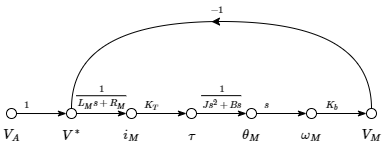

The diagram above was exported from draw.io. Its source (the exported page's mxGraphModel, read from the mxfile embedded in the PNG):
<mxGraphModel dx="910" dy="422" grid="1" gridSize="10" guides="1" tooltips="1" connect="1" arrows="1" fold="1" page="1" pageScale="1" pageWidth="850" pageHeight="1100" math="1" shadow="0">
  <root>
    <mxCell id="0" />
    <mxCell id="1" parent="0" />
    <mxCell id="tlxPFwSxCGy4zHDChfML-29" value="" style="group" vertex="1" connectable="0" parent="1">
      <mxGeometry x="350" y="210" width="370" height="117" as="geometry" />
    </mxCell>
    <mxCell id="c0mRD432hfahvhjgJ5_6-85" value="&lt;br style=&quot;white-space: normal&quot;&gt;&lt;span style=&quot;white-space: normal&quot;&gt;&lt;br&gt;&lt;br&gt;$$V^*$$&lt;/span&gt;" style="ellipse;whiteSpace=wrap;html=1;shadow=0;" parent="tlxPFwSxCGy4zHDChfML-29" vertex="1">
      <mxGeometry x="60" y="107" width="10" height="10" as="geometry" />
    </mxCell>
    <mxCell id="c0mRD432hfahvhjgJ5_6-87" value="&lt;br&gt;&lt;br style=&quot;white-space: normal&quot;&gt;&lt;br style=&quot;white-space: normal&quot;&gt;&lt;span style=&quot;white-space: normal&quot;&gt;$$i_M$$&lt;/span&gt;" style="ellipse;whiteSpace=wrap;html=1;shadow=0;" parent="tlxPFwSxCGy4zHDChfML-29" vertex="1">
      <mxGeometry x="120" y="107" width="10" height="10" as="geometry" />
    </mxCell>
    <mxCell id="c0mRD432hfahvhjgJ5_6-88" style="edgeStyle=orthogonalEdgeStyle;orthogonalLoop=1;jettySize=auto;html=1;exitX=1;exitY=0.5;exitDx=0;exitDy=0;entryX=0;entryY=0.5;entryDx=0;entryDy=0;endArrow=classicThin;endFill=1;startArrow=none;startFill=0;rounded=0;jumpStyle=none;anchorPointDirection=1;backgroundOutline=0;movable=0;shadow=0;" parent="tlxPFwSxCGy4zHDChfML-29" source="c0mRD432hfahvhjgJ5_6-85" target="c0mRD432hfahvhjgJ5_6-87" edge="1">
      <mxGeometry relative="1" as="geometry" />
    </mxCell>
    <mxCell id="c0mRD432hfahvhjgJ5_6-90" value="&lt;br&gt;&lt;br style=&quot;white-space: normal&quot;&gt;&lt;br style=&quot;white-space: normal&quot;&gt;&lt;span style=&quot;white-space: normal&quot;&gt;$$\tau$$&lt;/span&gt;" style="ellipse;whiteSpace=wrap;html=1;shadow=0;" parent="tlxPFwSxCGy4zHDChfML-29" vertex="1">
      <mxGeometry x="180" y="107" width="10" height="10" as="geometry" />
    </mxCell>
    <mxCell id="c0mRD432hfahvhjgJ5_6-91" style="edgeStyle=orthogonalEdgeStyle;orthogonalLoop=1;jettySize=auto;html=1;entryX=0;entryY=0.5;entryDx=0;entryDy=0;endArrow=classicThin;endFill=1;startArrow=none;startFill=0;rounded=0;jumpStyle=none;anchorPointDirection=1;backgroundOutline=0;movable=0;shadow=0;" parent="tlxPFwSxCGy4zHDChfML-29" source="c0mRD432hfahvhjgJ5_6-87" target="c0mRD432hfahvhjgJ5_6-90" edge="1">
      <mxGeometry relative="1" as="geometry" />
    </mxCell>
    <mxCell id="c0mRD432hfahvhjgJ5_6-93" value="&lt;br&gt;&lt;br&gt;&lt;br style=&quot;white-space: normal&quot;&gt;&lt;span style=&quot;white-space: normal&quot;&gt;$$\theta_M$$&lt;/span&gt;" style="ellipse;whiteSpace=wrap;html=1;shadow=0;" parent="tlxPFwSxCGy4zHDChfML-29" vertex="1">
      <mxGeometry x="240" y="107" width="10" height="10" as="geometry" />
    </mxCell>
    <mxCell id="c0mRD432hfahvhjgJ5_6-94" style="edgeStyle=orthogonalEdgeStyle;orthogonalLoop=1;jettySize=auto;html=1;entryX=0;entryY=0.5;entryDx=0;entryDy=0;endArrow=classicThin;endFill=1;startArrow=none;startFill=0;rounded=0;jumpStyle=none;anchorPointDirection=1;backgroundOutline=0;movable=0;shadow=0;" parent="tlxPFwSxCGy4zHDChfML-29" source="c0mRD432hfahvhjgJ5_6-90" target="c0mRD432hfahvhjgJ5_6-93" edge="1">
      <mxGeometry relative="1" as="geometry" />
    </mxCell>
    <mxCell id="c0mRD432hfahvhjgJ5_6-96" style="edgeStyle=orthogonalEdgeStyle;curved=1;rounded=0;jumpStyle=none;orthogonalLoop=1;jettySize=auto;html=1;exitX=0.5;exitY=0;exitDx=0;exitDy=0;entryX=0.5;entryY=0;entryDx=0;entryDy=0;startArrow=none;startFill=0;endArrow=none;endFill=0;comic=0;shadow=0;" parent="tlxPFwSxCGy4zHDChfML-29" source="Ta2ON5GeLEbW8EAHknZH-8" target="c0mRD432hfahvhjgJ5_6-85" edge="1">
      <mxGeometry relative="1" as="geometry">
        <Array as="points">
          <mxPoint x="365" y="20" />
          <mxPoint x="65" y="20" />
        </Array>
      </mxGeometry>
    </mxCell>
    <mxCell id="c0mRD432hfahvhjgJ5_6-98" value="&lt;br&gt;&lt;br style=&quot;white-space: normal&quot;&gt;&lt;br style=&quot;white-space: normal&quot;&gt;&lt;span style=&quot;white-space: normal&quot;&gt;$$\omega_M$$&lt;/span&gt;" style="ellipse;whiteSpace=wrap;html=1;align=center;labelPosition=center;verticalLabelPosition=middle;verticalAlign=middle;shadow=0;" parent="tlxPFwSxCGy4zHDChfML-29" vertex="1">
      <mxGeometry x="300" y="107" width="10" height="10" as="geometry" />
    </mxCell>
    <mxCell id="c0mRD432hfahvhjgJ5_6-99" style="edgeStyle=orthogonalEdgeStyle;orthogonalLoop=1;jettySize=auto;html=1;exitX=1;exitY=0.5;exitDx=0;exitDy=0;entryX=0;entryY=0.5;entryDx=0;entryDy=0;endArrow=classicThin;endFill=1;startArrow=none;startFill=0;rounded=0;jumpStyle=none;anchorPointDirection=1;backgroundOutline=0;movable=0;shadow=0;" parent="tlxPFwSxCGy4zHDChfML-29" source="c0mRD432hfahvhjgJ5_6-93" target="c0mRD432hfahvhjgJ5_6-98" edge="1">
      <mxGeometry relative="1" as="geometry" />
    </mxCell>
    <mxCell id="c0mRD432hfahvhjgJ5_6-114" value="" style="endArrow=classic;html=1;shadow=0;strokeColor=#000000;dashed=1;dashPattern=1 2;" parent="tlxPFwSxCGy4zHDChfML-29" edge="1">
      <mxGeometry width="50" height="50" relative="1" as="geometry">
        <mxPoint x="215" y="20" as="sourcePoint" />
        <mxPoint x="205" y="20.200000000000045" as="targetPoint" />
        <Array as="points">
          <mxPoint x="205" y="20.200000000000045" />
        </Array>
      </mxGeometry>
    </mxCell>
    <mxCell id="Ta2ON5GeLEbW8EAHknZH-8" value="&lt;br&gt;&lt;br style=&quot;white-space: normal&quot;&gt;&lt;br style=&quot;white-space: normal&quot;&gt;&lt;span style=&quot;white-space: normal&quot;&gt;$$V_M$$&lt;/span&gt;" style="ellipse;whiteSpace=wrap;html=1;align=center;labelPosition=center;verticalLabelPosition=middle;verticalAlign=middle;shadow=0;" parent="tlxPFwSxCGy4zHDChfML-29" vertex="1">
      <mxGeometry x="360" y="107" width="10" height="10" as="geometry" />
    </mxCell>
    <mxCell id="Ta2ON5GeLEbW8EAHknZH-9" style="edgeStyle=orthogonalEdgeStyle;orthogonalLoop=1;jettySize=auto;html=1;exitX=1;exitY=0.5;exitDx=0;exitDy=0;entryX=0;entryY=0.5;entryDx=0;entryDy=0;endArrow=classicThin;endFill=1;startArrow=none;startFill=0;rounded=0;jumpStyle=none;anchorPointDirection=1;backgroundOutline=0;movable=0;shadow=0;" parent="tlxPFwSxCGy4zHDChfML-29" target="Ta2ON5GeLEbW8EAHknZH-8" edge="1">
      <mxGeometry relative="1" as="geometry">
        <mxPoint x="310" y="112" as="sourcePoint" />
      </mxGeometry>
    </mxCell>
    <mxCell id="Ta2ON5GeLEbW8EAHknZH-67" value="$$\dfrac{1}{L_M s+R_M}$$" style="text;html=1;resizable=0;points=[];autosize=1;align=center;verticalAlign=middle;spacingTop=-4;fontSize=8;" parent="tlxPFwSxCGy4zHDChfML-29" vertex="1">
      <mxGeometry x="40" y="92" width="110" height="10" as="geometry" />
    </mxCell>
    <mxCell id="Ta2ON5GeLEbW8EAHknZH-68" value="$$K_T$$" style="text;html=1;resizable=0;points=[];autosize=1;align=center;verticalAlign=middle;spacingTop=-4;fontSize=8;" parent="tlxPFwSxCGy4zHDChfML-29" vertex="1">
      <mxGeometry x="120" y="100" width="50" height="10" as="geometry" />
    </mxCell>
    <mxCell id="Ta2ON5GeLEbW8EAHknZH-69" value="$$\dfrac{1}{J s^2+B s }$$" style="text;html=1;resizable=0;points=[];autosize=1;align=center;verticalAlign=middle;spacingTop=-4;fontSize=8;" parent="tlxPFwSxCGy4zHDChfML-29" vertex="1">
      <mxGeometry x="160" y="92" width="110" height="10" as="geometry" />
    </mxCell>
    <mxCell id="Ta2ON5GeLEbW8EAHknZH-70" value="$$K_b$$" style="text;html=1;resizable=0;points=[];autosize=1;align=center;verticalAlign=middle;spacingTop=-4;fontSize=8;" parent="tlxPFwSxCGy4zHDChfML-29" vertex="1">
      <mxGeometry x="300" y="100" width="50" height="10" as="geometry" />
    </mxCell>
    <mxCell id="Ta2ON5GeLEbW8EAHknZH-71" value="$$-1$$" style="text;html=1;resizable=0;points=[];autosize=1;align=center;verticalAlign=middle;spacingTop=-4;fontSize=8;" parent="tlxPFwSxCGy4zHDChfML-29" vertex="1">
      <mxGeometry x="185" width="50" height="20" as="geometry" />
    </mxCell>
    <mxCell id="Ta2ON5GeLEbW8EAHknZH-72" value="&lt;br style=&quot;white-space: normal&quot;&gt;&lt;span style=&quot;white-space: normal&quot;&gt;&lt;br&gt;&lt;br&gt;$$V_A$$&lt;/span&gt;" style="ellipse;whiteSpace=wrap;html=1;shadow=0;" parent="tlxPFwSxCGy4zHDChfML-29" vertex="1">
      <mxGeometry y="107" width="10" height="10" as="geometry" />
    </mxCell>
    <mxCell id="Ta2ON5GeLEbW8EAHknZH-74" style="edgeStyle=orthogonalEdgeStyle;orthogonalLoop=1;jettySize=auto;html=1;exitX=1;exitY=0.5;exitDx=0;exitDy=0;entryX=0;entryY=0.5;entryDx=0;entryDy=0;endArrow=classicThin;endFill=1;startArrow=none;startFill=0;rounded=0;jumpStyle=none;anchorPointDirection=1;backgroundOutline=0;movable=0;shadow=0;" parent="tlxPFwSxCGy4zHDChfML-29" source="Ta2ON5GeLEbW8EAHknZH-72" edge="1">
      <mxGeometry relative="1" as="geometry">
        <mxPoint x="59.96644295302008" y="112.04026845637583" as="targetPoint" />
      </mxGeometry>
    </mxCell>
    <mxCell id="Ta2ON5GeLEbW8EAHknZH-75" value="$$1$$" style="text;html=1;resizable=0;points=[];autosize=1;align=center;verticalAlign=middle;spacingTop=-4;fontSize=8;" parent="tlxPFwSxCGy4zHDChfML-29" vertex="1">
      <mxGeometry y="100" width="40" height="10" as="geometry" />
    </mxCell>
    <mxCell id="Ta2ON5GeLEbW8EAHknZH-80" value="$$s$$" style="text;html=1;resizable=0;points=[];autosize=1;align=center;verticalAlign=middle;spacingTop=-4;fontSize=8;" parent="tlxPFwSxCGy4zHDChfML-29" vertex="1">
      <mxGeometry x="240" y="100" width="40" height="10" as="geometry" />
    </mxCell>
    <mxCell id="tlxPFwSxCGy4zHDChfML-30" value="$$\dfrac{1}{J s^2+B s }$$" style="text;html=1;resizable=0;points=[];autosize=1;align=center;verticalAlign=middle;spacingTop=-4;fontSize=8;" vertex="1" parent="1">
      <mxGeometry x="520" y="360" width="110" height="10" as="geometry" />
    </mxCell>
  </root>
</mxGraphModel>